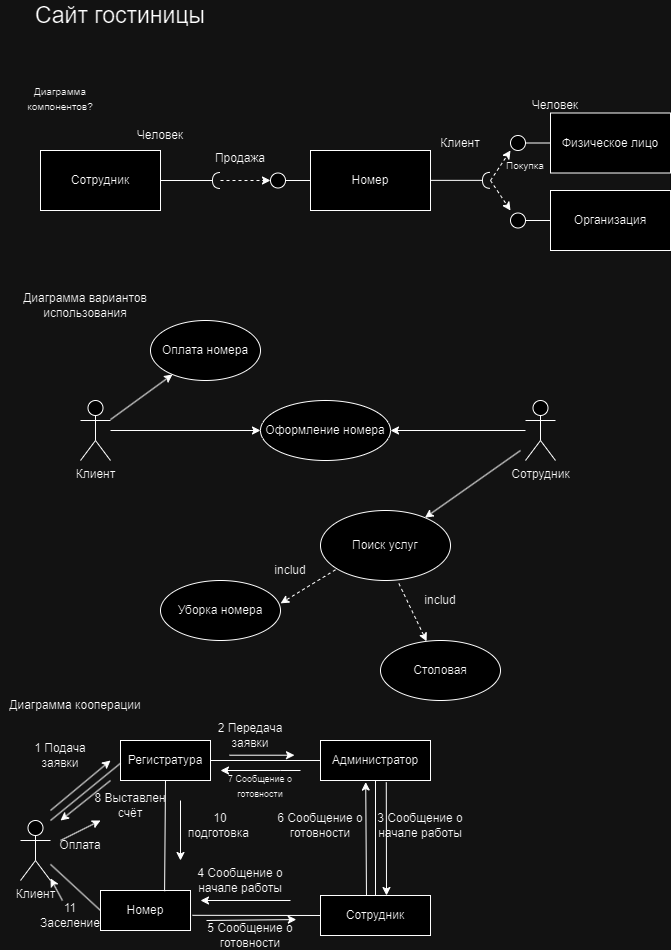

The diagram above was exported from draw.io. Its source (the exported page's mxGraphModel, read from the mxfile embedded in the PNG):
<mxGraphModel dx="1380" dy="747" grid="1" gridSize="10" guides="1" tooltips="1" connect="1" arrows="1" fold="1" page="1" pageScale="1" pageWidth="827" pageHeight="1169" math="0" shadow="0">
  <root>
    <mxCell id="0" />
    <mxCell id="1" parent="0" />
    <mxCell id="yOrF3hXPt0pBt3z0J5zt-1" value="Сотрудник" style="rounded=0;whiteSpace=wrap;html=1;" parent="1" vertex="1">
      <mxGeometry x="50" y="180" width="120" height="60" as="geometry" />
    </mxCell>
    <mxCell id="yOrF3hXPt0pBt3z0J5zt-2" value="" style="rounded=0;orthogonalLoop=1;jettySize=auto;html=1;endArrow=halfCircle;endFill=0;endSize=6;strokeWidth=1;sketch=0;fontSize=12;curved=1;exitX=1;exitY=0.5;exitDx=0;exitDy=0;" parent="1" source="yOrF3hXPt0pBt3z0J5zt-1" edge="1">
      <mxGeometry relative="1" as="geometry">
        <mxPoint x="425" y="275" as="sourcePoint" />
        <mxPoint x="230" y="210" as="targetPoint" />
      </mxGeometry>
    </mxCell>
    <mxCell id="yOrF3hXPt0pBt3z0J5zt-3" value="" style="ellipse;whiteSpace=wrap;html=1;align=center;aspect=fixed;fillColor=none;strokeColor=none;resizable=0;perimeter=centerPerimeter;rotatable=0;allowArrows=0;points=[];outlineConnect=1;" parent="1" vertex="1">
      <mxGeometry x="400" y="270" width="10" height="10" as="geometry" />
    </mxCell>
    <mxCell id="yOrF3hXPt0pBt3z0J5zt-4" value="" style="ellipse;whiteSpace=wrap;html=1;aspect=fixed;" parent="1" vertex="1">
      <mxGeometry x="280" y="202.5" width="15" height="15" as="geometry" />
    </mxCell>
    <mxCell id="yOrF3hXPt0pBt3z0J5zt-5" value="" style="endArrow=classic;html=1;rounded=0;entryX=0;entryY=0.5;entryDx=0;entryDy=0;dashed=1;" parent="1" target="yOrF3hXPt0pBt3z0J5zt-4" edge="1">
      <mxGeometry width="50" height="50" relative="1" as="geometry">
        <mxPoint x="230" y="210" as="sourcePoint" />
        <mxPoint x="330" y="250" as="targetPoint" />
      </mxGeometry>
    </mxCell>
    <mxCell id="yOrF3hXPt0pBt3z0J5zt-6" value="Продажа" style="text;html=1;strokeColor=none;fillColor=none;align=center;verticalAlign=middle;whiteSpace=wrap;rounded=0;" parent="1" vertex="1">
      <mxGeometry x="220" y="172.5" width="60" height="30" as="geometry" />
    </mxCell>
    <mxCell id="yOrF3hXPt0pBt3z0J5zt-8" style="edgeStyle=orthogonalEdgeStyle;rounded=0;orthogonalLoop=1;jettySize=auto;html=1;entryX=1;entryY=0.5;entryDx=0;entryDy=0;endArrow=none;endFill=0;" parent="1" source="yOrF3hXPt0pBt3z0J5zt-7" target="yOrF3hXPt0pBt3z0J5zt-4" edge="1">
      <mxGeometry relative="1" as="geometry" />
    </mxCell>
    <mxCell id="yOrF3hXPt0pBt3z0J5zt-7" value="Номер" style="rounded=0;whiteSpace=wrap;html=1;" parent="1" vertex="1">
      <mxGeometry x="320" y="180" width="120" height="60" as="geometry" />
    </mxCell>
    <mxCell id="yOrF3hXPt0pBt3z0J5zt-9" value="" style="rounded=0;orthogonalLoop=1;jettySize=auto;html=1;endArrow=halfCircle;endFill=0;endSize=6;strokeWidth=1;sketch=0;fontSize=12;curved=1;exitX=1;exitY=0.5;exitDx=0;exitDy=0;" parent="1" edge="1">
      <mxGeometry relative="1" as="geometry">
        <mxPoint x="440" y="209.86" as="sourcePoint" />
        <mxPoint x="500" y="209.86" as="targetPoint" />
      </mxGeometry>
    </mxCell>
    <mxCell id="yOrF3hXPt0pBt3z0J5zt-11" value="Физическое лицо" style="rounded=0;whiteSpace=wrap;html=1;" parent="1" vertex="1">
      <mxGeometry x="560" y="142.5" width="120" height="60" as="geometry" />
    </mxCell>
    <mxCell id="yOrF3hXPt0pBt3z0J5zt-12" value="" style="ellipse;whiteSpace=wrap;html=1;aspect=fixed;" parent="1" vertex="1">
      <mxGeometry x="520" y="165" width="15" height="15" as="geometry" />
    </mxCell>
    <mxCell id="yOrF3hXPt0pBt3z0J5zt-13" style="edgeStyle=orthogonalEdgeStyle;rounded=0;orthogonalLoop=1;jettySize=auto;html=1;entryX=1;entryY=0.5;entryDx=0;entryDy=0;endArrow=none;endFill=0;" parent="1" target="yOrF3hXPt0pBt3z0J5zt-12" edge="1">
      <mxGeometry relative="1" as="geometry">
        <mxPoint x="560" y="172.5" as="sourcePoint" />
      </mxGeometry>
    </mxCell>
    <mxCell id="yOrF3hXPt0pBt3z0J5zt-14" value="" style="endArrow=classic;html=1;rounded=0;entryX=0;entryY=1;entryDx=0;entryDy=0;entryPerimeter=0;dashed=1;" parent="1" target="yOrF3hXPt0pBt3z0J5zt-12" edge="1">
      <mxGeometry width="50" height="50" relative="1" as="geometry">
        <mxPoint x="500" y="210" as="sourcePoint" />
        <mxPoint x="550" y="190" as="targetPoint" />
      </mxGeometry>
    </mxCell>
    <mxCell id="yOrF3hXPt0pBt3z0J5zt-15" value="Организация" style="rounded=0;whiteSpace=wrap;html=1;" parent="1" vertex="1">
      <mxGeometry x="560" y="220" width="120" height="60" as="geometry" />
    </mxCell>
    <mxCell id="yOrF3hXPt0pBt3z0J5zt-16" value="" style="ellipse;whiteSpace=wrap;html=1;aspect=fixed;" parent="1" vertex="1">
      <mxGeometry x="520" y="242.5" width="15" height="15" as="geometry" />
    </mxCell>
    <mxCell id="yOrF3hXPt0pBt3z0J5zt-17" style="edgeStyle=orthogonalEdgeStyle;rounded=0;orthogonalLoop=1;jettySize=auto;html=1;entryX=1;entryY=0.5;entryDx=0;entryDy=0;endArrow=none;endFill=0;" parent="1" target="yOrF3hXPt0pBt3z0J5zt-16" edge="1">
      <mxGeometry relative="1" as="geometry">
        <mxPoint x="560" y="250" as="sourcePoint" />
      </mxGeometry>
    </mxCell>
    <mxCell id="yOrF3hXPt0pBt3z0J5zt-18" value="" style="endArrow=classic;html=1;rounded=0;dashed=1;" parent="1" edge="1">
      <mxGeometry width="50" height="50" relative="1" as="geometry">
        <mxPoint x="500" y="210" as="sourcePoint" />
        <mxPoint x="520" y="240" as="targetPoint" />
      </mxGeometry>
    </mxCell>
    <mxCell id="yOrF3hXPt0pBt3z0J5zt-19" value="Клиент" style="shape=umlActor;verticalLabelPosition=bottom;verticalAlign=top;html=1;outlineConnect=0;" parent="1" vertex="1">
      <mxGeometry x="90" y="430" width="30" height="60" as="geometry" />
    </mxCell>
    <mxCell id="yOrF3hXPt0pBt3z0J5zt-22" value="Сотрудник" style="shape=umlActor;verticalLabelPosition=bottom;verticalAlign=top;html=1;outlineConnect=0;" parent="1" vertex="1">
      <mxGeometry x="535" y="430" width="30" height="60" as="geometry" />
    </mxCell>
    <mxCell id="yOrF3hXPt0pBt3z0J5zt-23" value="Оплата номера" style="ellipse;whiteSpace=wrap;html=1;" parent="1" vertex="1">
      <mxGeometry x="160" y="350" width="110" height="60" as="geometry" />
    </mxCell>
    <mxCell id="yOrF3hXPt0pBt3z0J5zt-24" value="Оформление номера" style="ellipse;whiteSpace=wrap;html=1;" parent="1" vertex="1">
      <mxGeometry x="270" y="430" width="130" height="60" as="geometry" />
    </mxCell>
    <mxCell id="yOrF3hXPt0pBt3z0J5zt-26" value="" style="endArrow=classic;html=1;rounded=0;" parent="1" source="yOrF3hXPt0pBt3z0J5zt-19" target="yOrF3hXPt0pBt3z0J5zt-23" edge="1">
      <mxGeometry width="50" height="50" relative="1" as="geometry">
        <mxPoint x="200" y="470" as="sourcePoint" />
        <mxPoint x="250" y="420" as="targetPoint" />
      </mxGeometry>
    </mxCell>
    <mxCell id="yOrF3hXPt0pBt3z0J5zt-27" value="" style="endArrow=classic;html=1;rounded=0;entryX=0;entryY=0.5;entryDx=0;entryDy=0;" parent="1" source="yOrF3hXPt0pBt3z0J5zt-19" target="yOrF3hXPt0pBt3z0J5zt-24" edge="1">
      <mxGeometry width="50" height="50" relative="1" as="geometry">
        <mxPoint x="200" y="470" as="sourcePoint" />
        <mxPoint x="250" y="420" as="targetPoint" />
      </mxGeometry>
    </mxCell>
    <mxCell id="yOrF3hXPt0pBt3z0J5zt-28" value="" style="endArrow=classic;html=1;rounded=0;entryX=1;entryY=0.5;entryDx=0;entryDy=0;" parent="1" source="yOrF3hXPt0pBt3z0J5zt-22" target="yOrF3hXPt0pBt3z0J5zt-24" edge="1">
      <mxGeometry width="50" height="50" relative="1" as="geometry">
        <mxPoint x="370" y="450" as="sourcePoint" />
        <mxPoint x="410" y="460" as="targetPoint" />
      </mxGeometry>
    </mxCell>
    <mxCell id="5bkppp8qk0k0egDqaWTA-1" value="Поиск услуг" style="ellipse;whiteSpace=wrap;html=1;" parent="1" vertex="1">
      <mxGeometry x="330" y="540" width="130" height="70" as="geometry" />
    </mxCell>
    <mxCell id="5bkppp8qk0k0egDqaWTA-4" value="" style="endArrow=classic;html=1;rounded=0;" parent="1" target="5bkppp8qk0k0egDqaWTA-1" edge="1">
      <mxGeometry width="50" height="50" relative="1" as="geometry">
        <mxPoint x="530" y="480" as="sourcePoint" />
        <mxPoint x="430" y="530" as="targetPoint" />
      </mxGeometry>
    </mxCell>
    <mxCell id="5bkppp8qk0k0egDqaWTA-5" value="Уборка номера" style="ellipse;whiteSpace=wrap;html=1;" parent="1" vertex="1">
      <mxGeometry x="170" y="610" width="120" height="60" as="geometry" />
    </mxCell>
    <mxCell id="5bkppp8qk0k0egDqaWTA-6" value="Столовая" style="ellipse;whiteSpace=wrap;html=1;" parent="1" vertex="1">
      <mxGeometry x="390" y="670" width="120" height="60" as="geometry" />
    </mxCell>
    <mxCell id="5bkppp8qk0k0egDqaWTA-7" value="" style="endArrow=classic;html=1;rounded=0;exitX=0.115;exitY=0.847;exitDx=0;exitDy=0;exitPerimeter=0;entryX=1.001;entryY=0.381;entryDx=0;entryDy=0;entryPerimeter=0;dashed=1;" parent="1" source="5bkppp8qk0k0egDqaWTA-1" target="5bkppp8qk0k0egDqaWTA-5" edge="1">
      <mxGeometry width="50" height="50" relative="1" as="geometry">
        <mxPoint x="400" y="640" as="sourcePoint" />
        <mxPoint x="450" y="590" as="targetPoint" />
      </mxGeometry>
    </mxCell>
    <mxCell id="5bkppp8qk0k0egDqaWTA-8" value="includ" style="text;html=1;strokeColor=none;fillColor=none;align=center;verticalAlign=middle;whiteSpace=wrap;rounded=0;" parent="1" vertex="1">
      <mxGeometry x="270" y="585" width="60" height="30" as="geometry" />
    </mxCell>
    <mxCell id="5bkppp8qk0k0egDqaWTA-9" value="" style="endArrow=classic;html=1;rounded=0;exitX=0.603;exitY=1.043;exitDx=0;exitDy=0;exitPerimeter=0;dashed=1;" parent="1" source="5bkppp8qk0k0egDqaWTA-1" target="5bkppp8qk0k0egDqaWTA-6" edge="1">
      <mxGeometry width="50" height="50" relative="1" as="geometry">
        <mxPoint x="350" y="650" as="sourcePoint" />
        <mxPoint x="295" y="684" as="targetPoint" />
      </mxGeometry>
    </mxCell>
    <mxCell id="5bkppp8qk0k0egDqaWTA-10" value="includ" style="text;html=1;strokeColor=none;fillColor=none;align=center;verticalAlign=middle;whiteSpace=wrap;rounded=0;" parent="1" vertex="1">
      <mxGeometry x="420" y="615" width="60" height="30" as="geometry" />
    </mxCell>
    <mxCell id="5bkppp8qk0k0egDqaWTA-11" value="Человек" style="text;html=1;strokeColor=none;fillColor=none;align=center;verticalAlign=middle;whiteSpace=wrap;rounded=0;" parent="1" vertex="1">
      <mxGeometry x="140" y="150" width="60" height="30" as="geometry" />
    </mxCell>
    <mxCell id="5bkppp8qk0k0egDqaWTA-12" value="Клиент" style="text;html=1;strokeColor=none;fillColor=none;align=center;verticalAlign=middle;whiteSpace=wrap;rounded=0;" parent="1" vertex="1">
      <mxGeometry x="440" y="157.5" width="60" height="30" as="geometry" />
    </mxCell>
    <mxCell id="5bkppp8qk0k0egDqaWTA-13" value="&lt;font style=&quot;font-size: 10px;&quot;&gt;Покупка&lt;/font&gt;" style="text;html=1;strokeColor=none;fillColor=none;align=center;verticalAlign=middle;whiteSpace=wrap;rounded=0;" parent="1" vertex="1">
      <mxGeometry x="505" y="180" width="60" height="30" as="geometry" />
    </mxCell>
    <mxCell id="5bkppp8qk0k0egDqaWTA-14" value="Человек" style="text;html=1;strokeColor=none;fillColor=none;align=center;verticalAlign=middle;whiteSpace=wrap;rounded=0;" parent="1" vertex="1">
      <mxGeometry x="535" y="120" width="60" height="30" as="geometry" />
    </mxCell>
    <mxCell id="5bkppp8qk0k0egDqaWTA-15" value="Клиент" style="shape=umlActor;verticalLabelPosition=bottom;verticalAlign=top;html=1;outlineConnect=0;" parent="1" vertex="1">
      <mxGeometry x="30" y="850" width="30" height="60" as="geometry" />
    </mxCell>
    <mxCell id="5bkppp8qk0k0egDqaWTA-16" value="Регистратура" style="rounded=0;whiteSpace=wrap;html=1;" parent="1" vertex="1">
      <mxGeometry x="130" y="770" width="90" height="40" as="geometry" />
    </mxCell>
    <mxCell id="5bkppp8qk0k0egDqaWTA-17" value="Администратор" style="rounded=0;whiteSpace=wrap;html=1;" parent="1" vertex="1">
      <mxGeometry x="330" y="770" width="110" height="40" as="geometry" />
    </mxCell>
    <mxCell id="5bkppp8qk0k0egDqaWTA-18" value="Сотрудник" style="rounded=0;whiteSpace=wrap;html=1;" parent="1" vertex="1">
      <mxGeometry x="330" y="925" width="110" height="40" as="geometry" />
    </mxCell>
    <mxCell id="5bkppp8qk0k0egDqaWTA-20" value="Номер" style="rounded=0;whiteSpace=wrap;html=1;" parent="1" vertex="1">
      <mxGeometry x="110" y="920" width="90" height="40" as="geometry" />
    </mxCell>
    <mxCell id="5bkppp8qk0k0egDqaWTA-21" value="" style="endArrow=classic;html=1;rounded=0;" parent="1" edge="1">
      <mxGeometry width="50" height="50" relative="1" as="geometry">
        <mxPoint x="60" y="840" as="sourcePoint" />
        <mxPoint x="120" y="790" as="targetPoint" />
      </mxGeometry>
    </mxCell>
    <mxCell id="5bkppp8qk0k0egDqaWTA-22" value="1 Подача заявки" style="text;html=1;strokeColor=none;fillColor=none;align=center;verticalAlign=middle;whiteSpace=wrap;rounded=0;" parent="1" vertex="1">
      <mxGeometry x="40" y="770" width="60" height="30" as="geometry" />
    </mxCell>
    <mxCell id="5bkppp8qk0k0egDqaWTA-23" value="" style="endArrow=none;html=1;rounded=0;entryX=0;entryY=0.569;entryDx=0;entryDy=0;entryPerimeter=0;" parent="1" target="5bkppp8qk0k0egDqaWTA-16" edge="1">
      <mxGeometry width="50" height="50" relative="1" as="geometry">
        <mxPoint x="60" y="850" as="sourcePoint" />
        <mxPoint x="120" y="810" as="targetPoint" />
      </mxGeometry>
    </mxCell>
    <mxCell id="5bkppp8qk0k0egDqaWTA-24" value="" style="endArrow=none;html=1;rounded=0;exitX=1;exitY=0.5;exitDx=0;exitDy=0;entryX=0;entryY=0.5;entryDx=0;entryDy=0;" parent="1" source="5bkppp8qk0k0egDqaWTA-16" target="5bkppp8qk0k0egDqaWTA-17" edge="1">
      <mxGeometry width="50" height="50" relative="1" as="geometry">
        <mxPoint x="230" y="800" as="sourcePoint" />
        <mxPoint x="290" y="800" as="targetPoint" />
      </mxGeometry>
    </mxCell>
    <mxCell id="5bkppp8qk0k0egDqaWTA-25" value="" style="endArrow=classic;html=1;rounded=0;" parent="1" edge="1">
      <mxGeometry width="50" height="50" relative="1" as="geometry">
        <mxPoint x="239" y="784.71" as="sourcePoint" />
        <mxPoint x="304" y="784.71" as="targetPoint" />
      </mxGeometry>
    </mxCell>
    <mxCell id="5bkppp8qk0k0egDqaWTA-26" value="2 Передача заявки" style="text;html=1;strokeColor=none;fillColor=none;align=center;verticalAlign=middle;whiteSpace=wrap;rounded=0;" parent="1" vertex="1">
      <mxGeometry x="225" y="750" width="70" height="30" as="geometry" />
    </mxCell>
    <mxCell id="5bkppp8qk0k0egDqaWTA-27" value="" style="endArrow=none;html=1;rounded=0;entryX=0.5;entryY=1;entryDx=0;entryDy=0;exitX=0.5;exitY=0;exitDx=0;exitDy=0;" parent="1" source="5bkppp8qk0k0egDqaWTA-18" target="5bkppp8qk0k0egDqaWTA-17" edge="1">
      <mxGeometry width="50" height="50" relative="1" as="geometry">
        <mxPoint x="210" y="850" as="sourcePoint" />
        <mxPoint x="260" y="800" as="targetPoint" />
      </mxGeometry>
    </mxCell>
    <mxCell id="5bkppp8qk0k0egDqaWTA-28" value="3 Сообщение о начале работы" style="text;html=1;strokeColor=none;fillColor=none;align=center;verticalAlign=middle;whiteSpace=wrap;rounded=0;" parent="1" vertex="1">
      <mxGeometry x="380" y="840" width="100" height="30" as="geometry" />
    </mxCell>
    <mxCell id="5bkppp8qk0k0egDqaWTA-29" value="4 Сообщение о начале работы" style="text;html=1;strokeColor=none;fillColor=none;align=center;verticalAlign=middle;whiteSpace=wrap;rounded=0;" parent="1" vertex="1">
      <mxGeometry x="200" y="895" width="100" height="30" as="geometry" />
    </mxCell>
    <mxCell id="5bkppp8qk0k0egDqaWTA-30" value="" style="endArrow=none;html=1;rounded=0;entryX=0;entryY=0.5;entryDx=0;entryDy=0;exitX=1.022;exitY=0.62;exitDx=0;exitDy=0;exitPerimeter=0;" parent="1" source="5bkppp8qk0k0egDqaWTA-20" target="5bkppp8qk0k0egDqaWTA-18" edge="1">
      <mxGeometry width="50" height="50" relative="1" as="geometry">
        <mxPoint x="200" y="920" as="sourcePoint" />
        <mxPoint x="250" y="870" as="targetPoint" />
      </mxGeometry>
    </mxCell>
    <mxCell id="5bkppp8qk0k0egDqaWTA-31" value="5 Сообщение о готовности" style="text;html=1;strokeColor=none;fillColor=none;align=center;verticalAlign=middle;whiteSpace=wrap;rounded=0;" parent="1" vertex="1">
      <mxGeometry x="210" y="950" width="100" height="30" as="geometry" />
    </mxCell>
    <mxCell id="5bkppp8qk0k0egDqaWTA-32" value="6 Сообщение о готовности" style="text;html=1;strokeColor=none;fillColor=none;align=center;verticalAlign=middle;whiteSpace=wrap;rounded=0;" parent="1" vertex="1">
      <mxGeometry x="280" y="840" width="100" height="30" as="geometry" />
    </mxCell>
    <mxCell id="5bkppp8qk0k0egDqaWTA-33" value="&lt;font style=&quot;font-size: 9px;&quot;&gt;7 Сообщение о готовности&lt;/font&gt;" style="text;html=1;strokeColor=none;fillColor=none;align=center;verticalAlign=middle;whiteSpace=wrap;rounded=0;" parent="1" vertex="1">
      <mxGeometry x="220" y="800" width="100" height="30" as="geometry" />
    </mxCell>
    <mxCell id="5bkppp8qk0k0egDqaWTA-34" value="8 Выставлен счёт" style="text;html=1;strokeColor=none;fillColor=none;align=center;verticalAlign=middle;whiteSpace=wrap;rounded=0;" parent="1" vertex="1">
      <mxGeometry x="100" y="820" width="80" height="30" as="geometry" />
    </mxCell>
    <mxCell id="5bkppp8qk0k0egDqaWTA-35" value="" style="endArrow=classic;html=1;rounded=0;exitX=0.598;exitY=1.046;exitDx=0;exitDy=0;exitPerimeter=0;entryX=0.6;entryY=0;entryDx=0;entryDy=0;entryPerimeter=0;" parent="1" source="5bkppp8qk0k0egDqaWTA-17" target="5bkppp8qk0k0egDqaWTA-18" edge="1">
      <mxGeometry width="50" height="50" relative="1" as="geometry">
        <mxPoint x="270" y="890" as="sourcePoint" />
        <mxPoint x="320" y="840" as="targetPoint" />
      </mxGeometry>
    </mxCell>
    <mxCell id="5bkppp8qk0k0egDqaWTA-36" value="" style="endArrow=classic;html=1;rounded=0;exitX=0.418;exitY=0;exitDx=0;exitDy=0;exitPerimeter=0;entryX=0.411;entryY=1.039;entryDx=0;entryDy=0;entryPerimeter=0;" parent="1" source="5bkppp8qk0k0egDqaWTA-18" target="5bkppp8qk0k0egDqaWTA-17" edge="1">
      <mxGeometry width="50" height="50" relative="1" as="geometry">
        <mxPoint x="270" y="890" as="sourcePoint" />
        <mxPoint x="320" y="840" as="targetPoint" />
      </mxGeometry>
    </mxCell>
    <mxCell id="5bkppp8qk0k0egDqaWTA-37" value="" style="endArrow=classic;html=1;rounded=0;" parent="1" edge="1">
      <mxGeometry width="50" height="50" relative="1" as="geometry">
        <mxPoint x="300" y="930" as="sourcePoint" />
        <mxPoint x="210" y="930" as="targetPoint" />
      </mxGeometry>
    </mxCell>
    <mxCell id="5bkppp8qk0k0egDqaWTA-38" value="" style="endArrow=classic;html=1;rounded=0;exitX=0.06;exitY=0;exitDx=0;exitDy=0;exitPerimeter=0;entryX=0.958;entryY=-0.031;entryDx=0;entryDy=0;entryPerimeter=0;" parent="1" source="5bkppp8qk0k0egDqaWTA-31" target="5bkppp8qk0k0egDqaWTA-31" edge="1">
      <mxGeometry width="50" height="50" relative="1" as="geometry">
        <mxPoint x="270" y="890" as="sourcePoint" />
        <mxPoint x="320" y="840" as="targetPoint" />
      </mxGeometry>
    </mxCell>
    <mxCell id="5bkppp8qk0k0egDqaWTA-39" value="" style="endArrow=classic;html=1;rounded=0;exitX=0.9;exitY=0;exitDx=0;exitDy=0;exitPerimeter=0;" parent="1" edge="1">
      <mxGeometry width="50" height="50" relative="1" as="geometry">
        <mxPoint x="310" y="800" as="sourcePoint" />
        <mxPoint x="230" y="800" as="targetPoint" />
        <Array as="points">
          <mxPoint x="290" y="800" />
        </Array>
      </mxGeometry>
    </mxCell>
    <mxCell id="5bkppp8qk0k0egDqaWTA-40" value="" style="endArrow=classic;html=1;rounded=0;" parent="1" edge="1">
      <mxGeometry width="50" height="50" relative="1" as="geometry">
        <mxPoint x="120" y="810" as="sourcePoint" />
        <mxPoint x="70" y="850" as="targetPoint" />
      </mxGeometry>
    </mxCell>
    <mxCell id="5bkppp8qk0k0egDqaWTA-41" value="" style="endArrow=classic;html=1;rounded=0;" parent="1" target="5bkppp8qk0k0egDqaWTA-34" edge="1">
      <mxGeometry width="50" height="50" relative="1" as="geometry">
        <mxPoint x="70" y="870" as="sourcePoint" />
        <mxPoint x="310" y="780" as="targetPoint" />
      </mxGeometry>
    </mxCell>
    <mxCell id="5bkppp8qk0k0egDqaWTA-42" value="Оплата" style="text;html=1;strokeColor=none;fillColor=none;align=center;verticalAlign=middle;whiteSpace=wrap;rounded=0;" parent="1" vertex="1">
      <mxGeometry x="60" y="860" width="60" height="30" as="geometry" />
    </mxCell>
    <mxCell id="5bkppp8qk0k0egDqaWTA-43" value="" style="endArrow=none;html=1;rounded=0;entryX=0.5;entryY=1;entryDx=0;entryDy=0;exitX=0.712;exitY=0.018;exitDx=0;exitDy=0;exitPerimeter=0;" parent="1" source="5bkppp8qk0k0egDqaWTA-20" target="5bkppp8qk0k0egDqaWTA-16" edge="1">
      <mxGeometry width="50" height="50" relative="1" as="geometry">
        <mxPoint x="260" y="910" as="sourcePoint" />
        <mxPoint x="310" y="860" as="targetPoint" />
      </mxGeometry>
    </mxCell>
    <mxCell id="5bkppp8qk0k0egDqaWTA-44" value="" style="endArrow=classic;html=1;rounded=0;" parent="1" edge="1">
      <mxGeometry width="50" height="50" relative="1" as="geometry">
        <mxPoint x="190" y="830" as="sourcePoint" />
        <mxPoint x="190" y="890" as="targetPoint" />
      </mxGeometry>
    </mxCell>
    <mxCell id="5bkppp8qk0k0egDqaWTA-45" value="10 подготовка&amp;nbsp;" style="text;html=1;strokeColor=none;fillColor=none;align=center;verticalAlign=middle;whiteSpace=wrap;rounded=0;" parent="1" vertex="1">
      <mxGeometry x="200" y="840" width="60" height="30" as="geometry" />
    </mxCell>
    <mxCell id="5bkppp8qk0k0egDqaWTA-46" value="" style="endArrow=none;html=1;rounded=0;entryX=0;entryY=0.5;entryDx=0;entryDy=0;" parent="1" source="5bkppp8qk0k0egDqaWTA-15" target="5bkppp8qk0k0egDqaWTA-20" edge="1">
      <mxGeometry width="50" height="50" relative="1" as="geometry">
        <mxPoint x="260" y="910" as="sourcePoint" />
        <mxPoint x="310" y="860" as="targetPoint" />
      </mxGeometry>
    </mxCell>
    <mxCell id="5bkppp8qk0k0egDqaWTA-47" value="11 Заселение" style="text;html=1;strokeColor=none;fillColor=none;align=center;verticalAlign=middle;whiteSpace=wrap;rounded=0;" parent="1" vertex="1">
      <mxGeometry x="50" y="930" width="60" height="30" as="geometry" />
    </mxCell>
    <mxCell id="5bkppp8qk0k0egDqaWTA-49" value="" style="endArrow=classic;html=1;rounded=0;" parent="1" source="5bkppp8qk0k0egDqaWTA-47" target="5bkppp8qk0k0egDqaWTA-15" edge="1">
      <mxGeometry width="50" height="50" relative="1" as="geometry">
        <mxPoint x="150" y="920" as="sourcePoint" />
        <mxPoint x="200" y="870" as="targetPoint" />
      </mxGeometry>
    </mxCell>
    <mxCell id="V8IQdCK5lMGdLVggxFuB-1" value="&lt;font style=&quot;font-size: 23px;&quot;&gt;Сайт гостиницы&lt;/font&gt;" style="text;html=1;align=center;verticalAlign=middle;whiteSpace=wrap;rounded=0;" vertex="1" parent="1">
      <mxGeometry x="30" y="30" width="200" height="30" as="geometry" />
    </mxCell>
    <mxCell id="V8IQdCK5lMGdLVggxFuB-2" value="&lt;font style=&quot;font-size: 10px;&quot;&gt;Диаграмма компонентов?&lt;/font&gt;" style="text;html=1;align=center;verticalAlign=middle;whiteSpace=wrap;rounded=0;" vertex="1" parent="1">
      <mxGeometry x="15" y="112.5" width="110" height="30" as="geometry" />
    </mxCell>
    <mxCell id="V8IQdCK5lMGdLVggxFuB-3" value="Диаграмма вариантов использования" style="text;html=1;align=center;verticalAlign=middle;whiteSpace=wrap;rounded=0;" vertex="1" parent="1">
      <mxGeometry x="20" y="320" width="150" height="30" as="geometry" />
    </mxCell>
    <mxCell id="V8IQdCK5lMGdLVggxFuB-4" value="Диаграмма кооперации" style="text;html=1;align=center;verticalAlign=middle;whiteSpace=wrap;rounded=0;" vertex="1" parent="1">
      <mxGeometry x="10" y="720" width="150" height="30" as="geometry" />
    </mxCell>
  </root>
</mxGraphModel>